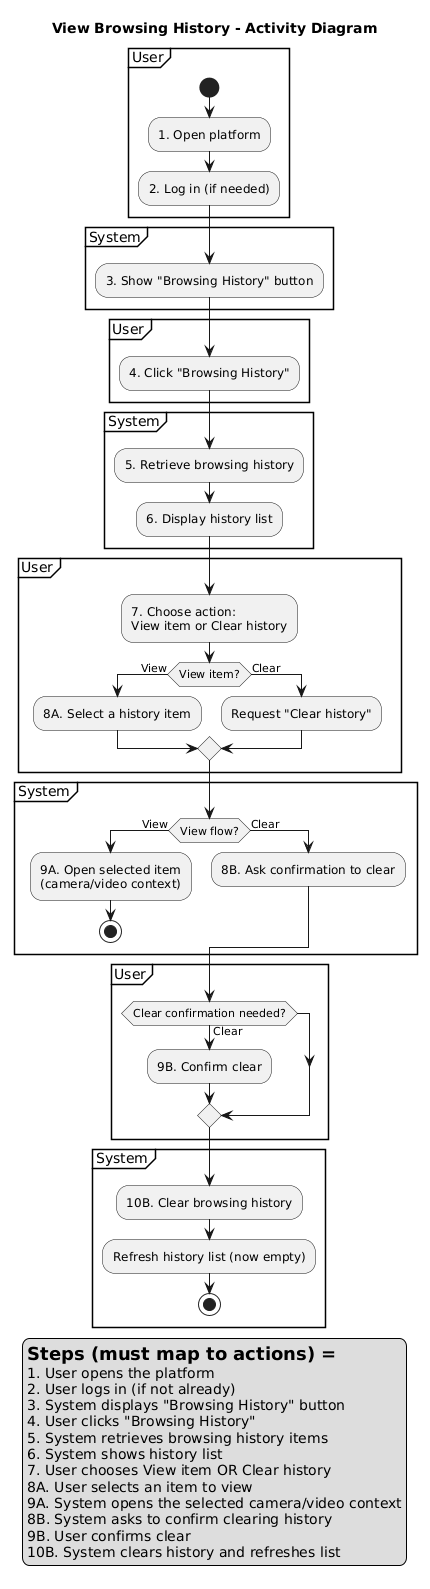

The diagram above was rendered by PlantUML. Its source (embedded in the PNG):
@startuml
title View Browsing History - Activity Diagram

legend left
= Steps (must map to actions) =
1. User opens the platform
2. User logs in (if not already)
3. System displays "Browsing History" button
4. User clicks "Browsing History"
5. System retrieves browsing history items
6. System shows history list
7. User chooses View item OR Clear history
8A. User selects an item to view
9A. System opens the selected camera/video context
8B. System asks to confirm clearing history
9B. User confirms clear
10B. System clears history and refreshes list
endlegend

partition "User" {
  start
  :1. Open platform;
  :2. Log in (if needed);
}

partition "System" {
  :3. Show "Browsing History" button;
}

partition "User" {
  :4. Click "Browsing History";
}

partition "System" {
  :5. Retrieve browsing history;
  :6. Display history list;
}

partition "User" {
  :7. Choose action:\nView item or Clear history;
  if (View item?) then (View)
    :8A. Select a history item;
  else (Clear)
    :Request "Clear history";
  endif
}

partition "System" {
  if (View flow?) then (View)
    :9A. Open selected item\n(camera/video context);
    stop
  else (Clear)
    :8B. Ask confirmation to clear;
  endif
}

partition "User" {
  if (Clear confirmation needed?) then (Clear)
    :9B. Confirm clear;
  endif
}

partition "System" {
  :10B. Clear browsing history;
  :Refresh history list (now empty);
  stop
}
@enduml